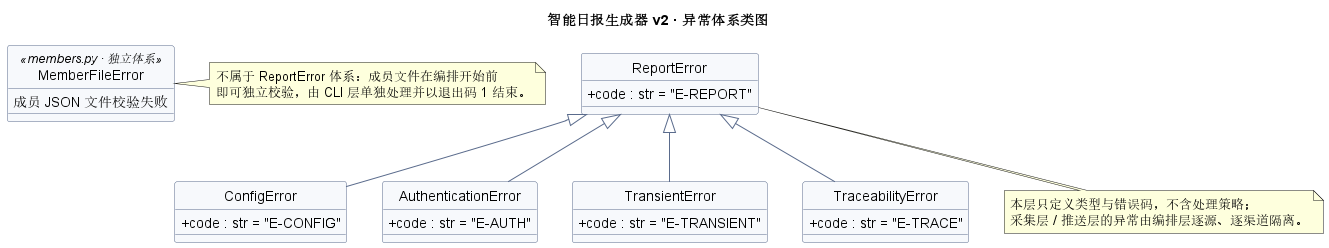

The diagram above was rendered by PlantUML. Its source (embedded in the PNG):
@startuml 异常体系类图
' 系统分析报告 3.3 异常体系类图（PlantUML 类图）
' 渲染：java -jar plantuml.jar docs/uml/异常体系类图.puml -tpng -charset UTF-8
title 智能日报生成器 v2 · 异常体系类图

skinparam classAttributeIconSize 0
hide circle
skinparam class {
  BackgroundColor #F7F9FC
  BorderColor #5A6B8C
}
skinparam ArrowColor #5A6B8C

class ReportError {
  +code : str = "E-REPORT"
}

class ConfigError {
  +code : str = "E-CONFIG"
}

class AuthenticationError {
  +code : str = "E-AUTH"
}

class TransientError {
  +code : str = "E-TRANSIENT"
}

class TraceabilityError {
  +code : str = "E-TRACE"
}

class MemberFileError <<members.py · 独立体系>> {
  成员 JSON 文件校验失败
}

ReportError <|-- ConfigError
ReportError <|-- AuthenticationError
ReportError <|-- TransientError
ReportError <|-- TraceabilityError

note bottom of ReportError
  本层只定义类型与错误码，不含处理策略；
  采集层 / 推送层的异常由编排层逐源、逐渠道隔离。
end note

note right of MemberFileError
  不属于 ReportError 体系：成员文件在编排开始前
  即可独立校验，由 CLI 层单独处理并以退出码 1 结束。
end note
@enduml